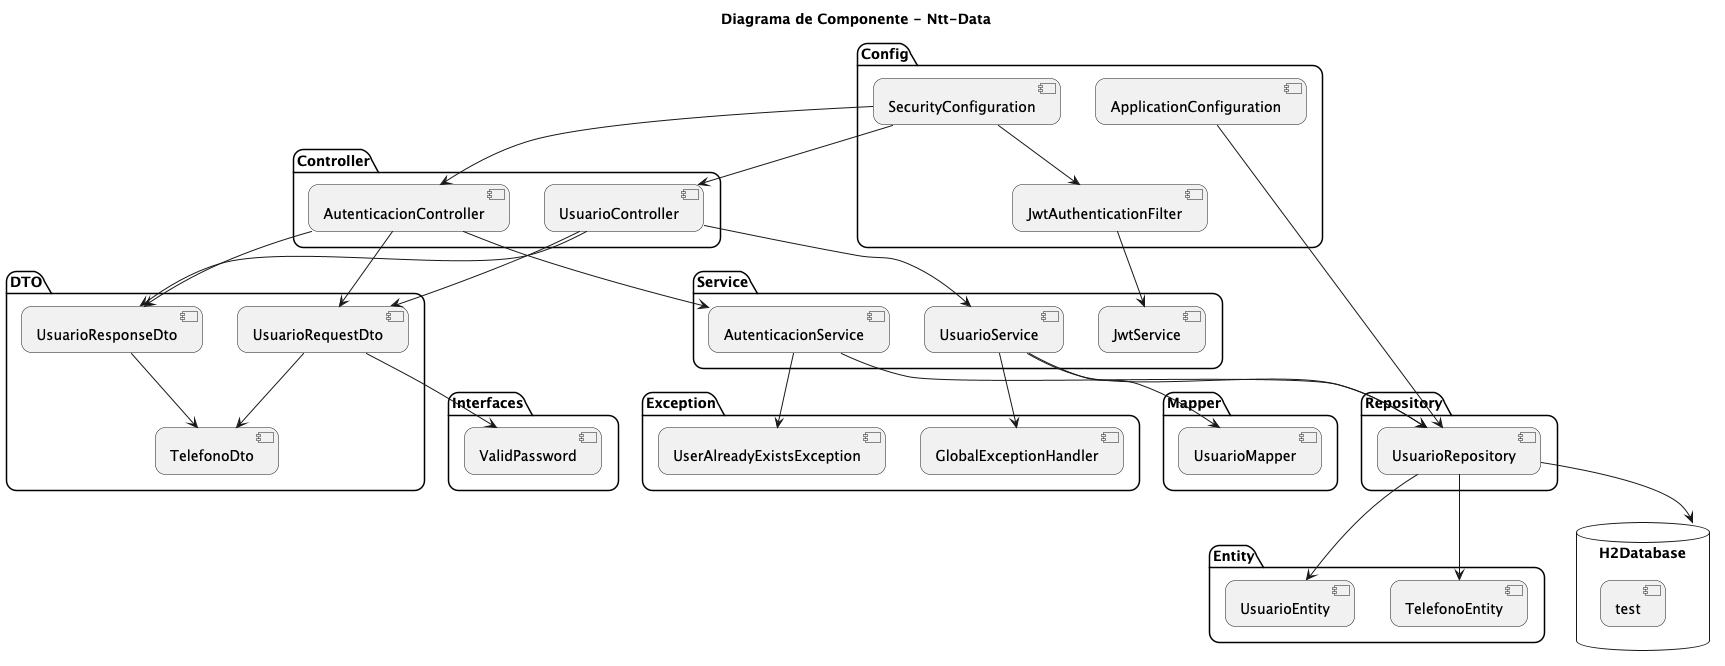

The diagram above was rendered by PlantUML. Its source (embedded in the PNG):
@startuml
title  Diagrama de Componente - Ntt-Data

skinparam roundcorner 20
skinparam BoxPadding 5
skinparam SequenceBoxBackgroundColor AliceBlue

package "Controller" {
    [AutenticacionController]
    [UsuarioController]
}

package "Service" {
    [AutenticacionService]
    [UsuarioService]
    [JwtService]
}

package "Repository" {
    [UsuarioRepository]
}

package "Config" {
    [SecurityConfiguration]
    [ApplicationConfiguration]
    [JwtAuthenticationFilter]
}



package "Interfaces" {
    [ValidPassword]
}

package "Exception" {
    [GlobalExceptionHandler]
    [UserAlreadyExistsException]
}

package "Mapper" {
    [UsuarioMapper]
}

package "Entity" {
    [UsuarioEntity]
    [TelefonoEntity]
}

package "DTO" {
    [UsuarioRequestDto]
    [UsuarioResponseDto]
    [TelefonoDto]
}

database "H2Database" {
    [test]
}

[AutenticacionController] --> [AutenticacionService]
[UsuarioController] --> [UsuarioService]

[AutenticacionService] --> [UsuarioRepository]
[AutenticacionService] --> [UserAlreadyExistsException]
[UsuarioService] --> [UsuarioRepository]

[SecurityConfiguration] --> [JwtAuthenticationFilter]
[JwtAuthenticationFilter] --> [JwtService]

[UsuarioService] --> [UsuarioMapper]
[UsuarioService] --> [GlobalExceptionHandler]

[ApplicationConfiguration] --> [UsuarioRepository]
[UsuarioRepository] --> [UsuarioEntity]
[UsuarioRepository] --> [TelefonoEntity]
[UsuarioRepository] --> [H2Database]

[SecurityConfiguration] --> [AutenticacionController]
[SecurityConfiguration] --> [UsuarioController]

[AutenticacionController] --> [UsuarioRequestDto]
[AutenticacionController] --> [UsuarioResponseDto]
[UsuarioController] --> [UsuarioRequestDto]
[UsuarioController] --> [UsuarioResponseDto]
[UsuarioRequestDto] --> [TelefonoDto]
[UsuarioRequestDto] --> [ValidPassword]
[UsuarioResponseDto] --> [TelefonoDto]

@enduml